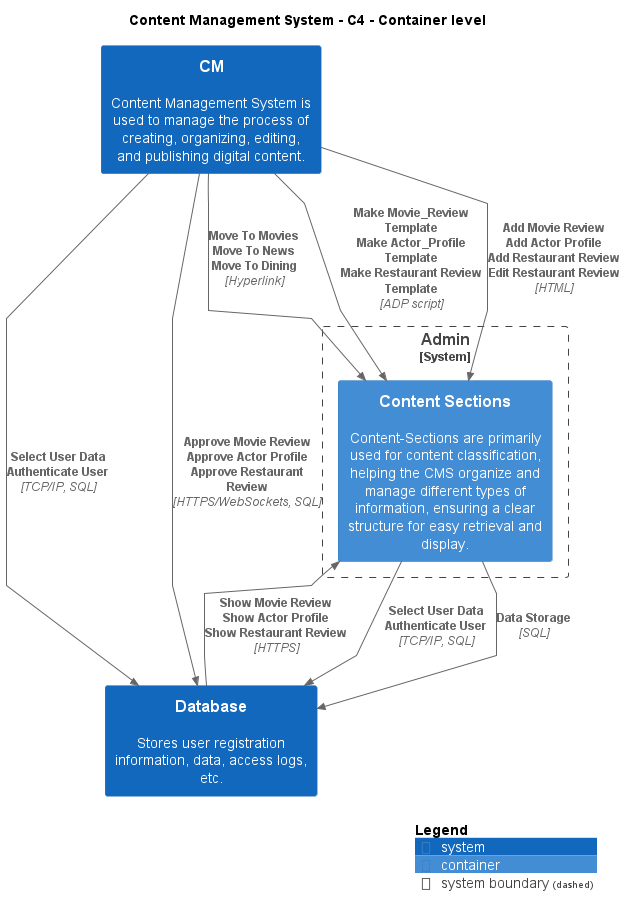

The diagram above was rendered by PlantUML. Its source (embedded in the PNG):
@startuml
!include ..\..\.c4s\C4_Container.puml

AddElementTag("c4interflow:lifecycle:new", $bgColor=green, $fontColor=#ffffff, $borderColor=green, $shadowing="False")
AddElementTag("c4interflow:lifecycle:changed", $bgColor=orange, $fontColor=#ffffff, $borderColor=orange, $shadowing="False")
AddElementTag("c4interflow:lifecycle:removed", $bgColor=red, $fontColor=#ffffff, $borderColor=red, $shadowing="False")

AddRelTag("c4interflow:lifecycle:new", $textColor=green, $lineColor=green)
AddRelTag("c4interflow:lifecycle:changed", $textColor=orange, $lineColor=orange)
AddRelTag("c4interflow:lifecycle:removed", $textColor=red, $lineColor=red)

SHOW_PERSON_PORTRAIT()
LAYOUT_TOP_DOWN()

skinparam linetype polyline

title Content Management System - C4 - Container level


System_Boundary(ContentManagementSystem.SoftwareSystems.Admin, "Admin") {
    Container(ContentManagementSystem.SoftwareSystems.Admin.Containers.ContentSections, "Content Sections", "", "Content-Sections are primarily used for content classification, helping the CMS organize and manage different types of information, ensuring a clear structure for easy retrieval and display.")
}
System(ContentManagementSystem.SoftwareSystems.Database, "Database", "Stores user registration information, data, access logs, etc.")
System(ContentManagementSystem.SoftwareSystems.CM, "CM", "Content Management System is used to manage the process of creating, organizing, editing, and publishing digital content.")

Rel(ContentManagementSystem.SoftwareSystems.Admin.Containers.ContentSections, ContentManagementSystem.SoftwareSystems.Database, "Select User Data\nAuthenticate User", "TCP/IP, SQL", $tags="protocol:tcp/ip, sql")
Rel(ContentManagementSystem.SoftwareSystems.Admin.Containers.ContentSections, ContentManagementSystem.SoftwareSystems.Database, "Data Storage", "SQL", $tags="protocol:sql")
Rel(ContentManagementSystem.SoftwareSystems.CM, ContentManagementSystem.SoftwareSystems.Database, "Select User Data\nAuthenticate User", "TCP/IP, SQL", $tags="protocol:tcp/ip, sql")
Rel(ContentManagementSystem.SoftwareSystems.CM, ContentManagementSystem.SoftwareSystems.Database, "Approve Movie Review\nApprove Actor Profile\nApprove Restaurant Review", "HTTPS/WebSockets, SQL", $tags="protocol:https/websockets, sql")
Rel(ContentManagementSystem.SoftwareSystems.CM, ContentManagementSystem.SoftwareSystems.Admin.Containers.ContentSections, "Move To Movies\nMove To News\nMove To Dining", "Hyperlink", $tags="protocol:hyperlink")
Rel(ContentManagementSystem.SoftwareSystems.CM, ContentManagementSystem.SoftwareSystems.Admin.Containers.ContentSections, "Make Movie_Review Template\nMake Actor_Profile Template\nMake Restaurant Review Template", "ADP script", $tags="protocol:adp script")
Rel(ContentManagementSystem.SoftwareSystems.CM, ContentManagementSystem.SoftwareSystems.Admin.Containers.ContentSections, "Add Movie Review\nAdd Actor Profile\nAdd Restaurant Review\nEdit Restaurant Review", "HTML", $tags="protocol:html")
Rel(ContentManagementSystem.SoftwareSystems.Database, ContentManagementSystem.SoftwareSystems.Admin.Containers.ContentSections, "Show Movie Review\nShow Actor Profile\nShow Restaurant Review", "HTTPS", $tags="protocol:https")


SHOW_LEGEND()
@enduml